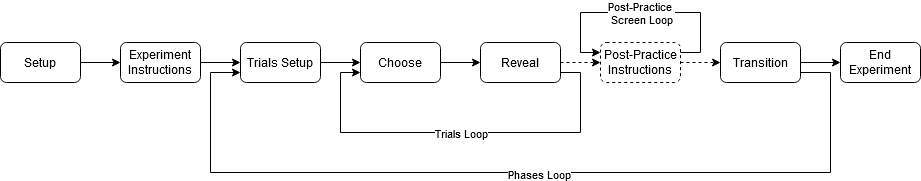

The diagram above was exported from draw.io. Its source (the exported page's mxGraphModel, read from the mxfile embedded in the PNG):
<mxGraphModel dx="1050" dy="673" grid="1" gridSize="10" guides="1" tooltips="1" connect="1" arrows="1" fold="1" page="1" pageScale="1" pageWidth="850" pageHeight="1100" math="0" shadow="0">
  <root>
    <mxCell id="0" />
    <mxCell id="1" parent="0" />
    <mxCell id="-3uyE_jw1CD3YotcOMRK-5" style="edgeStyle=orthogonalEdgeStyle;rounded=0;orthogonalLoop=1;jettySize=auto;html=1;exitX=1;exitY=0.5;exitDx=0;exitDy=0;" parent="1" source="-3uyE_jw1CD3YotcOMRK-1" target="-3uyE_jw1CD3YotcOMRK-3" edge="1">
      <mxGeometry relative="1" as="geometry" />
    </mxCell>
    <mxCell id="-3uyE_jw1CD3YotcOMRK-1" value="Setup" style="rounded=1;whiteSpace=wrap;html=1;" parent="1" vertex="1">
      <mxGeometry y="120" width="80" height="40" as="geometry" />
    </mxCell>
    <mxCell id="-3uyE_jw1CD3YotcOMRK-6" style="edgeStyle=orthogonalEdgeStyle;rounded=0;orthogonalLoop=1;jettySize=auto;html=1;exitX=1;exitY=0.5;exitDx=0;exitDy=0;entryX=0;entryY=0.5;entryDx=0;entryDy=0;" parent="1" source="-3uyE_jw1CD3YotcOMRK-3" target="-3uyE_jw1CD3YotcOMRK-4" edge="1">
      <mxGeometry relative="1" as="geometry" />
    </mxCell>
    <mxCell id="-3uyE_jw1CD3YotcOMRK-3" value="Experiment&lt;br&gt;&lt;div&gt;Instructions&lt;/div&gt;" style="rounded=1;whiteSpace=wrap;html=1;" parent="1" vertex="1">
      <mxGeometry x="120" y="120" width="80" height="40" as="geometry" />
    </mxCell>
    <mxCell id="-3uyE_jw1CD3YotcOMRK-9" style="edgeStyle=orthogonalEdgeStyle;rounded=0;orthogonalLoop=1;jettySize=auto;html=1;exitX=1;exitY=0.5;exitDx=0;exitDy=0;entryX=0;entryY=0.5;entryDx=0;entryDy=0;" parent="1" source="-3uyE_jw1CD3YotcOMRK-4" target="-3uyE_jw1CD3YotcOMRK-7" edge="1">
      <mxGeometry relative="1" as="geometry" />
    </mxCell>
    <mxCell id="-3uyE_jw1CD3YotcOMRK-4" value="Trials Setup" style="rounded=1;whiteSpace=wrap;html=1;" parent="1" vertex="1">
      <mxGeometry x="240" y="120" width="80" height="40" as="geometry" />
    </mxCell>
    <mxCell id="-3uyE_jw1CD3YotcOMRK-10" style="edgeStyle=orthogonalEdgeStyle;rounded=0;orthogonalLoop=1;jettySize=auto;html=1;exitX=1;exitY=0.5;exitDx=0;exitDy=0;entryX=0;entryY=0.5;entryDx=0;entryDy=0;" parent="1" source="-3uyE_jw1CD3YotcOMRK-7" target="-3uyE_jw1CD3YotcOMRK-8" edge="1">
      <mxGeometry relative="1" as="geometry" />
    </mxCell>
    <mxCell id="-3uyE_jw1CD3YotcOMRK-7" value="Choose" style="rounded=1;whiteSpace=wrap;html=1;" parent="1" vertex="1">
      <mxGeometry x="360" y="120" width="80" height="40" as="geometry" />
    </mxCell>
    <mxCell id="-3uyE_jw1CD3YotcOMRK-12" style="edgeStyle=orthogonalEdgeStyle;rounded=0;orthogonalLoop=1;jettySize=auto;html=1;exitX=1;exitY=0.5;exitDx=0;exitDy=0;entryX=0;entryY=0.5;entryDx=0;entryDy=0;dashed=1;" parent="1" source="-3uyE_jw1CD3YotcOMRK-8" target="-3uyE_jw1CD3YotcOMRK-11" edge="1">
      <mxGeometry relative="1" as="geometry" />
    </mxCell>
    <mxCell id="-3uyE_jw1CD3YotcOMRK-18" style="edgeStyle=orthogonalEdgeStyle;rounded=0;orthogonalLoop=1;jettySize=auto;html=1;exitX=1;exitY=0.75;exitDx=0;exitDy=0;entryX=0;entryY=0.75;entryDx=0;entryDy=0;" parent="1" source="-3uyE_jw1CD3YotcOMRK-8" target="-3uyE_jw1CD3YotcOMRK-7" edge="1">
      <mxGeometry relative="1" as="geometry">
        <Array as="points">
          <mxPoint x="580" y="150" />
          <mxPoint x="580" y="210" />
          <mxPoint x="340" y="210" />
          <mxPoint x="340" y="150" />
        </Array>
      </mxGeometry>
    </mxCell>
    <mxCell id="-3uyE_jw1CD3YotcOMRK-19" value="&lt;div&gt;Trials Loop&lt;/div&gt;" style="edgeLabel;html=1;align=center;verticalAlign=middle;resizable=0;points=[];" parent="-3uyE_jw1CD3YotcOMRK-18" vertex="1" connectable="0">
      <mxGeometry x="0.0625" relative="1" as="geometry">
        <mxPoint x="13" as="offset" />
      </mxGeometry>
    </mxCell>
    <mxCell id="-3uyE_jw1CD3YotcOMRK-8" value="Reveal" style="rounded=1;whiteSpace=wrap;html=1;" parent="1" vertex="1">
      <mxGeometry x="480" y="120" width="80" height="40" as="geometry" />
    </mxCell>
    <mxCell id="-3uyE_jw1CD3YotcOMRK-14" style="edgeStyle=orthogonalEdgeStyle;rounded=0;orthogonalLoop=1;jettySize=auto;html=1;exitX=1;exitY=0.5;exitDx=0;exitDy=0;entryX=0;entryY=0.5;entryDx=0;entryDy=0;dashed=1;" parent="1" source="-3uyE_jw1CD3YotcOMRK-11" target="-3uyE_jw1CD3YotcOMRK-13" edge="1">
      <mxGeometry relative="1" as="geometry" />
    </mxCell>
    <mxCell id="-3uyE_jw1CD3YotcOMRK-11" value="&lt;div&gt;Post-Practice&lt;/div&gt;&lt;div&gt;Instructions&lt;br&gt;&lt;/div&gt;" style="rounded=1;whiteSpace=wrap;html=1;dashed=1;" parent="1" vertex="1">
      <mxGeometry x="600" y="120" width="80" height="40" as="geometry" />
    </mxCell>
    <mxCell id="-3uyE_jw1CD3YotcOMRK-16" style="edgeStyle=orthogonalEdgeStyle;rounded=0;orthogonalLoop=1;jettySize=auto;html=1;exitX=1;exitY=0.5;exitDx=0;exitDy=0;entryX=0;entryY=0.5;entryDx=0;entryDy=0;" parent="1" source="-3uyE_jw1CD3YotcOMRK-13" target="-3uyE_jw1CD3YotcOMRK-15" edge="1">
      <mxGeometry relative="1" as="geometry" />
    </mxCell>
    <mxCell id="-3uyE_jw1CD3YotcOMRK-17" value="" style="edgeStyle=orthogonalEdgeStyle;rounded=0;orthogonalLoop=1;jettySize=auto;html=1;exitX=1;exitY=0.5;exitDx=0;exitDy=0;" parent="1" edge="1">
      <mxGeometry relative="1" as="geometry">
        <mxPoint x="800" y="150" as="sourcePoint" />
        <mxPoint x="240" y="150" as="targetPoint" />
        <Array as="points">
          <mxPoint x="830" y="150" />
          <mxPoint x="830" y="250" />
          <mxPoint x="210" y="250" />
          <mxPoint x="210" y="150" />
        </Array>
      </mxGeometry>
    </mxCell>
    <mxCell id="-3uyE_jw1CD3YotcOMRK-20" value="Phases Loop" style="edgeLabel;html=1;align=center;verticalAlign=middle;resizable=0;points=[];" parent="-3uyE_jw1CD3YotcOMRK-17" vertex="1" connectable="0">
      <mxGeometry x="-0.0398" y="1" relative="1" as="geometry">
        <mxPoint as="offset" />
      </mxGeometry>
    </mxCell>
    <mxCell id="-3uyE_jw1CD3YotcOMRK-13" value="&lt;div&gt;Transition&lt;/div&gt;" style="rounded=1;whiteSpace=wrap;html=1;" parent="1" vertex="1">
      <mxGeometry x="720" y="120" width="80" height="40" as="geometry" />
    </mxCell>
    <mxCell id="-3uyE_jw1CD3YotcOMRK-15" value="End Experiment" style="rounded=1;whiteSpace=wrap;html=1;" parent="1" vertex="1">
      <mxGeometry x="840" y="120" width="80" height="40" as="geometry" />
    </mxCell>
    <mxCell id="bTgYqiG1q3VEnnSBU9uz-2" style="edgeStyle=orthogonalEdgeStyle;rounded=0;orthogonalLoop=1;jettySize=auto;html=1;exitX=1;exitY=0.25;exitDx=0;exitDy=0;entryX=0;entryY=0.25;entryDx=0;entryDy=0;" edge="1" parent="1" source="-3uyE_jw1CD3YotcOMRK-11" target="-3uyE_jw1CD3YotcOMRK-11">
      <mxGeometry relative="1" as="geometry">
        <Array as="points">
          <mxPoint x="700" y="130" />
          <mxPoint x="700" y="90" />
          <mxPoint x="580" y="90" />
          <mxPoint x="580" y="130" />
        </Array>
      </mxGeometry>
    </mxCell>
    <mxCell id="bTgYqiG1q3VEnnSBU9uz-3" value="&lt;div&gt;Post-Practice&amp;nbsp;&lt;/div&gt;&lt;div&gt;Screen Loop&lt;/div&gt;" style="edgeLabel;html=1;align=center;verticalAlign=middle;resizable=0;points=[];" vertex="1" connectable="0" parent="bTgYqiG1q3VEnnSBU9uz-2">
      <mxGeometry x="0.0273" relative="1" as="geometry">
        <mxPoint x="3" as="offset" />
      </mxGeometry>
    </mxCell>
  </root>
</mxGraphModel>